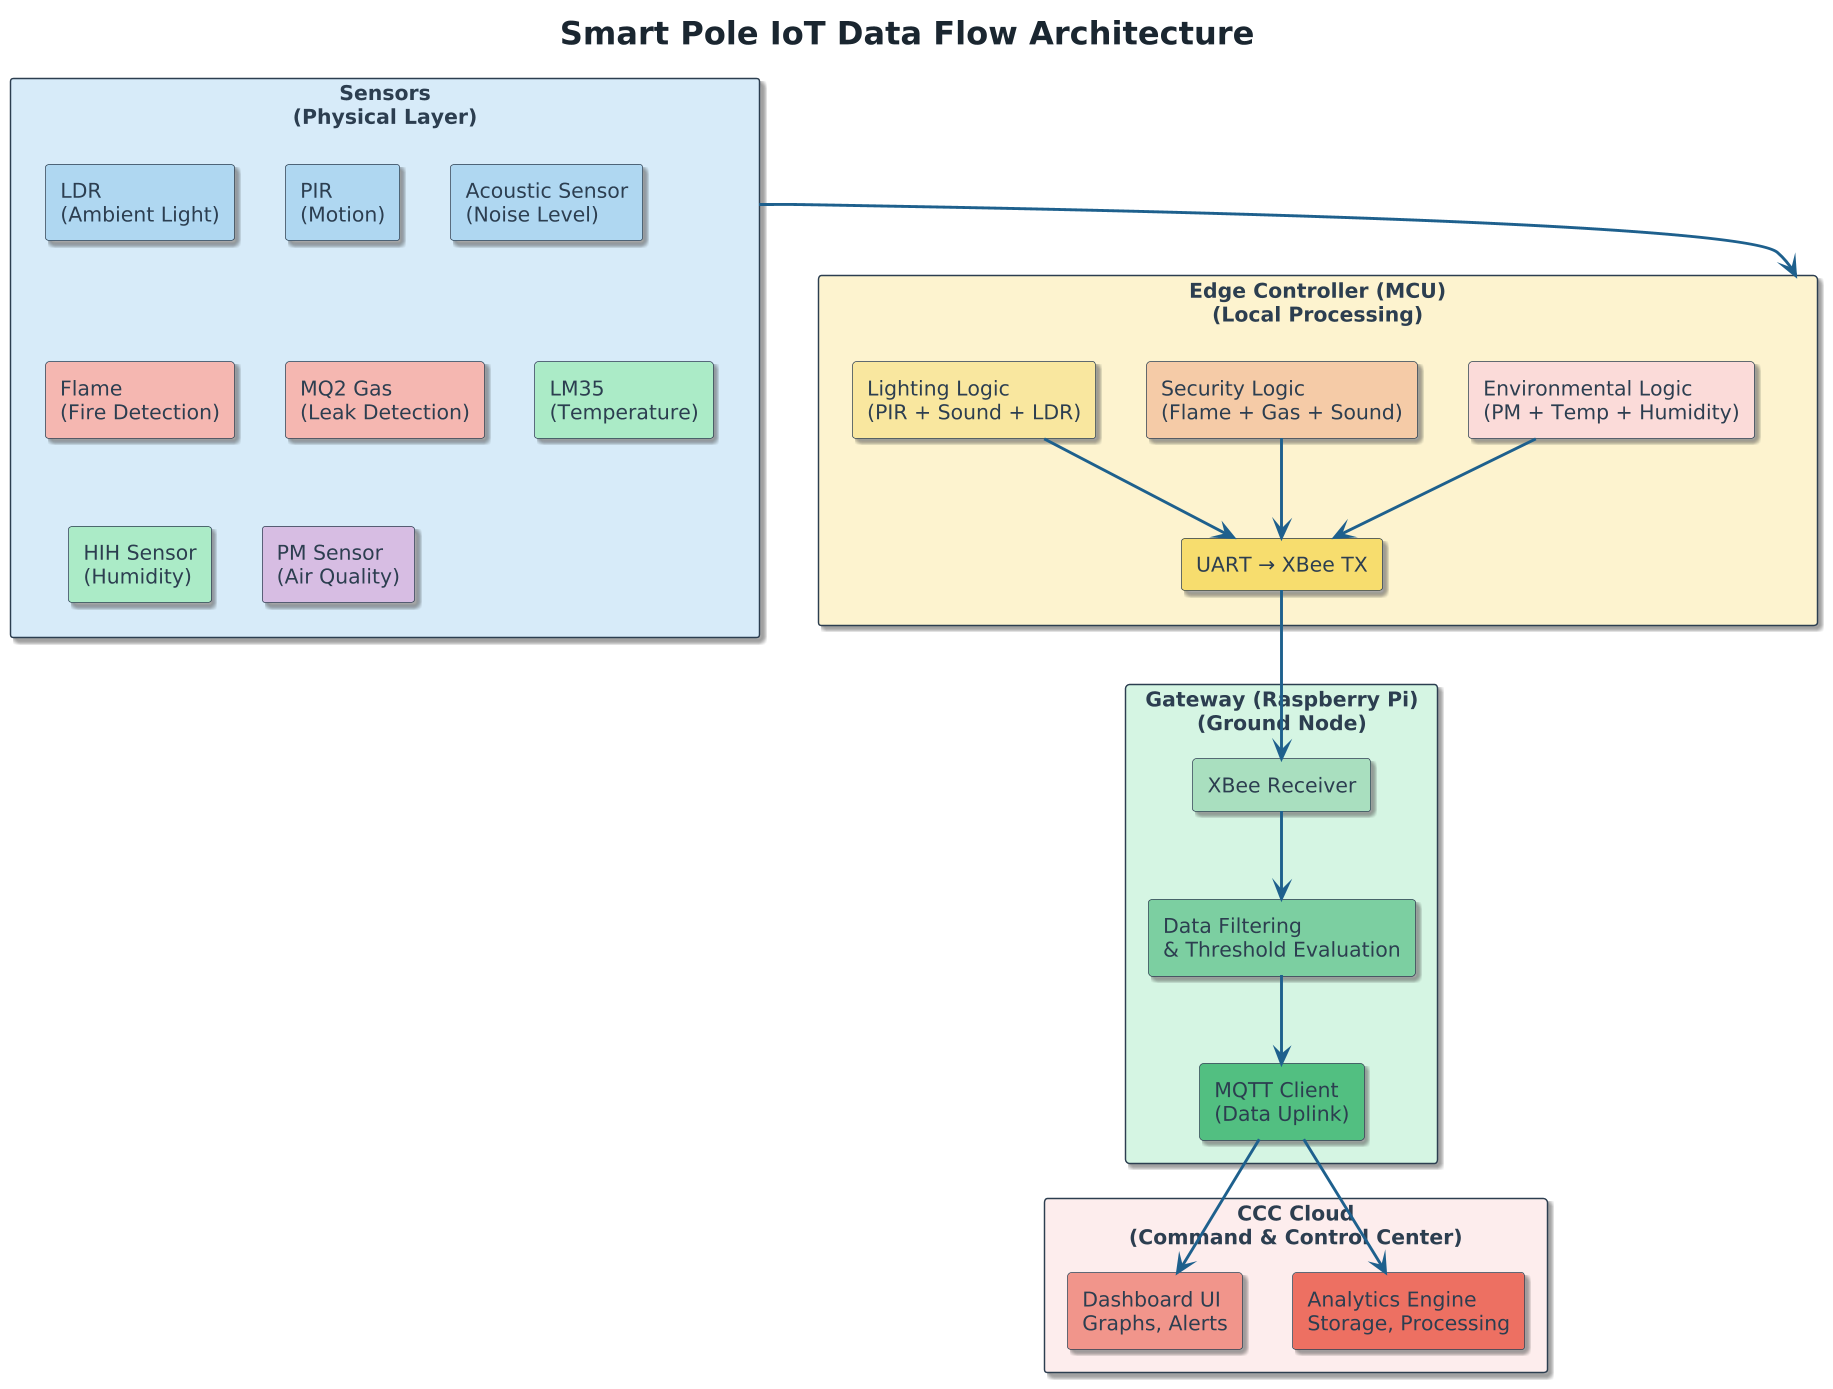

The diagram above was rendered by PlantUML. Its source (embedded in the PNG):
@startuml
skinparam shadowing true
skinparam rectangleStyle rounded
skinparam dpi 140

skinparam defaultFontName Arial
skinparam defaultFontSize 14

skinparam rectangle {
  BackgroundColor #F4F6F7
  BorderColor #2C3E50
  FontColor #2C3E50
}

skinparam arrow {
  Color #1F618D
  Thickness 2
}

skinparam title {
  FontColor #1B2631
  FontSize 22
  FontStyle bold
}

title Smart Pole IoT Data Flow Architecture

rectangle "Sensors\n(Physical Layer)" as SENSORS #D6EAF8 {
  rectangle "LDR\n(Ambient Light)" #AED6F1
  rectangle "PIR\n(Motion)" #AED6F1
  rectangle "Acoustic Sensor\n(Noise Level)" #AED6F1
  rectangle "Flame\n(Fire Detection)" #F5B7B1
  rectangle "MQ2 Gas\n(Leak Detection)" #F5B7B1
  rectangle "LM35\n(Temperature)" #ABEBC6
  rectangle "HIH Sensor\n(Humidity)" #ABEBC6
  rectangle "PM Sensor\n(Air Quality)" #D7BDE2
}

rectangle "Edge Controller (MCU)\n(Local Processing)" as MCU #FCF3CF {
  rectangle "Lighting Logic\n(PIR + Sound + LDR)" #F9E79F
  rectangle "Security Logic\n(Flame + Gas + Sound)" #F5CBA7
  rectangle "Environmental Logic\n(PM + Temp + Humidity)" #FADBD8
  rectangle "UART → XBee TX" #F7DC6F
}

rectangle "Gateway (Raspberry Pi)\n(Ground Node)" as RPI #D5F5E3 {
  rectangle "XBee Receiver" #A9DFBF
  rectangle "Data Filtering\n& Threshold Evaluation" #7DCEA0
  rectangle "MQTT Client\n(Data Uplink)" #52BE80
}

rectangle "CCC Cloud\n(Command & Control Center)" as CCC #FDEDEC {
  rectangle "Dashboard UI\nGraphs, Alerts" #F1948A
  rectangle "Analytics Engine\nStorage, Processing" #EC7063
}

SENSORS --> MCU
"Lighting Logic\n(PIR + Sound + LDR)" --> "UART → XBee TX"
"Security Logic\n(Flame + Gas + Sound)" --> "UART → XBee TX"
"Environmental Logic\n(PM + Temp + Humidity)" --> "UART → XBee TX"

"UART → XBee TX" --> "XBee Receiver"
"XBee Receiver" --> "Data Filtering\n& Threshold Evaluation"
"Data Filtering\n& Threshold Evaluation" --> "MQTT Client\n(Data Uplink)"
"MQTT Client\n(Data Uplink)" --> "Dashboard UI\nGraphs, Alerts"
"MQTT Client\n(Data Uplink)" --> "Analytics Engine\nStorage, Processing"
@enduml